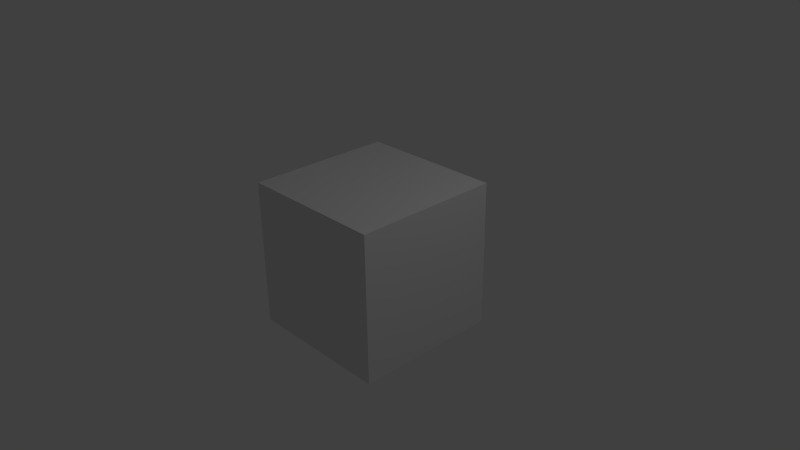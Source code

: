 # Source: damBreakSwiftBlock.blend  (saved by Blender 2.75.0; exported with 4.5.12 LTS)
import bpy
from mathutils import Matrix  # noqa: F401  (used for matrix-valued properties, if any)

bpy.ops.wm.read_factory_settings(use_empty=True)
scene = bpy.context.scene
scene.name = 'Scene'

# ---- collections
col_collection_1 = bpy.data.collections.new('Collection 1'); scene.collection.children.link(col_collection_1)

# ---- materials (node trees are filled in below, after node groups)
mat_material = bpy.data.materials.new('Material')
mat_material.alpha_threshold = 0.0
mat_material.use_transparent_shadow = False
mat_material.roughness = 0.5
mat_material.line_color = (0.0, 0.0, 0.0, 1.0)

# ---- material node trees

# ---- world
world_world = bpy.data.worlds.new('World'); scene.world = world_world
world_world.color = (0.05088, 0.05088, 0.05088)
world_world.use_sun_shadow = False
world_world.sun_shadow_jitter_overblur = 0.0
world_world.cycles.sampling_method = 'MANUAL'
world_world.cycles.sample_map_resolution = 256

# ---- cameras
cam_camera = bpy.data.cameras.new('Camera')
cam_camera.clip_end = 100.0
cam_camera.lens = 35.0
cam_camera.sensor_width = 32.0
cam_camera.sensor_height = 18.0
cam_camera.ortho_scale = 7.314
cam_camera.dof.focus_distance = 0.0
cam_camera.dof.aperture_fstop = 128.0

# ---- lights
light_lamp = bpy.data.lights.new('Lamp', 'POINT')
light_lamp.transmission_factor = 0.0
light_lamp.cutoff_distance = 30.0
light_lamp.energy = 100.0
light_lamp.shadow_buffer_clip_start = 1.001
light_lamp.shadow_soft_size = 0.1
light_lamp.shadow_maximum_resolution = 0.006
light_lamp.use_absolute_resolution = True
light_lamp.cycles.use_multiple_importance_sampling = False

# ---- meshes
me_cube = bpy.data.meshes.new('Cube')
me_cube.from_pydata([(1.0, 1.0, -1.0), (1.0, -1.0, -1.0), (-1.0, -1.0, -1.0), (-1.0, 1.0, -1.0), (1.0, 1.0, 1.0), (1.0, -1.0, 1.0), (-1.0, -1.0, 1.0), (-1.0, 1.0, 1.0), (1.0, -0.3333, -1.0), (0.3333, 1.0, -1.0), (-0.3333, 1.0, -1.0), (0.3333, -1.0, -1.0), (-0.3333, -1.0, -1.0), (-1.0, -0.3333, -1.0), (1.0, -0.3333, 1.0), (0.3333, 1.0, 1.0), (-0.3333, 1.0, 1.0), (0.3333, -1.0, 1.0), (-0.3333, -1.0, 1.0), (-1.0, -0.3333, 1.0), (0.3333, -0.3333, 1.0), (-0.3333, -0.3333, 1.0), (0.3333, -0.3333, -1.0), (-0.3333, -0.3333, -1.0)], [], [(23, 12, 2, 13), (21, 19, 6, 18), (1, 5, 17, 11), (9, 10, 3, 7, 16, 15, 4, 0), (2, 6, 19, 13), (13, 19, 7, 3), (12, 18, 6, 2), (11, 17, 18, 12), (10, 23, 13, 3), (8, 14, 5, 1), (4, 14, 8, 0), (14, 20, 17, 5), (20, 21, 18, 17), (7, 19, 21, 16), (15, 20, 14, 4), (0, 8, 22, 9), (9, 22, 23, 10), (8, 1, 11, 22), (22, 11, 12, 23), (16, 21, 20, 15)])
me_cube.materials.append(mat_material)
me_cube.use_remesh_preserve_volume = False
me_cube.use_remesh_preserve_attributes = False
me_cube.use_mirror_vertex_groups = False
me_cube.update()

# ---- objects
ob_cube = bpy.data.objects.new('Cube', me_cube)
ob_lamp = bpy.data.objects.new('Lamp', light_lamp)
ob_camera = bpy.data.objects.new('Camera', cam_camera)

# ---- transforms, parenting, visibility, modifiers, constraints
ob_cube.location = (0.0, 0.0, 0.0)
ob_cube.lock_rotations_4d = False
ob_cube.empty_display_type = 'ARROWS'
ob_cube.lineart.crease_threshold = 0.0
ob_lamp.location = (4.076, 1.005, 5.904)
ob_lamp.rotation_euler = (0.6503, 0.05522, 1.866)
ob_lamp.lock_rotations_4d = False
ob_lamp.empty_display_type = 'ARROWS'
ob_lamp.color = (0.0, 0.0, 0.0, 0.0)
ob_lamp.lineart.crease_threshold = 0.0
ob_camera.location = (7.481, -6.508, 5.344)
ob_camera.rotation_euler = (1.109, 0.01082, 0.8149)
ob_camera.lock_rotations_4d = False
ob_camera.empty_display_type = 'ARROWS'
ob_camera.color = (0.0, 0.0, 0.0, 0.0)
ob_camera.display_type = 'WIRE'
ob_camera.lineart.crease_threshold = 0.0

# ---- collection membership
col_collection_1.objects.link(ob_cube)
col_collection_1.objects.link(ob_lamp)
col_collection_1.objects.link(ob_camera)

# ---- scene / render settings (as saved in the file)
scene.camera = ob_camera
scene.frame_start = 1; scene.frame_end = 250; scene.frame_set(1)
scene.render.engine = 'BLENDER_EEVEE_NEXT'
scene.render.resolution_percentage = 50
scene.render.dither_intensity = 0.0
scene.cycles.use_denoising = False
scene.cycles.samples = 10
scene.cycles.sampling_pattern = 'TABULATED_SOBOL'
scene.cycles.light_sampling_threshold = 0.0
scene.cycles.use_adaptive_sampling = False
scene.cycles.use_light_tree = False
scene.cycles.blur_glossy = 0.0
scene.cycles.pixel_filter_type = 'GAUSSIAN'
scene.cycles.sample_clamp_indirect = 0.0
scene.view_settings.view_transform = 'Standard'
bpy.context.view_layer.update()

